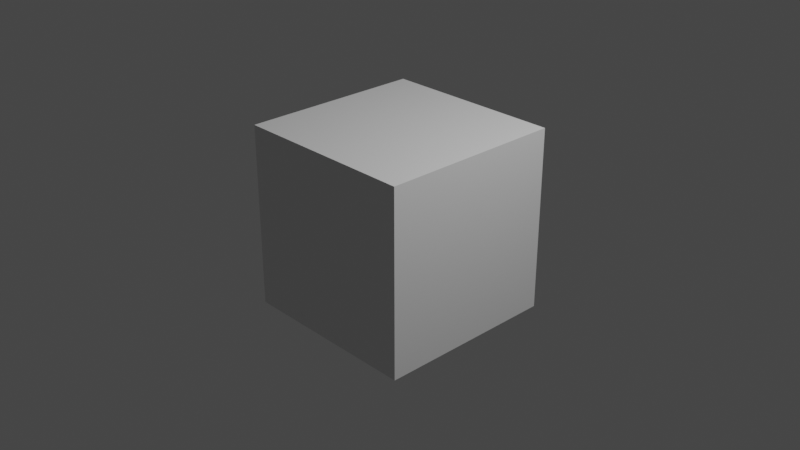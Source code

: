# Source: ExampleBlender.blend  (saved by Blender 3.4.6; exported with 4.5.12 LTS)
import bpy
from mathutils import Matrix  # noqa: F401  (used for matrix-valued properties, if any)

bpy.ops.wm.read_factory_settings(use_empty=True)
scene = bpy.context.scene
scene.name = 'Scene'

# ---- collections
col_collection = bpy.data.collections.new('Collection'); scene.collection.children.link(col_collection)

# ---- materials (node trees are filled in below, after node groups)
mat_material = bpy.data.materials.new('Material')
mat_material.alpha_threshold = 0.0
mat_material.use_transparent_shadow = False
mat_material.roughness = 0.5
mat_material.line_color = (0.0, 0.0, 0.0, 1.0)

# ---- material node trees
mat_material.use_nodes = True; mat_material.node_tree.nodes.clear()
_N = mat_material.node_tree.nodes; _L = mat_material.node_tree.links
n0 = _N.new('ShaderNodeOutputMaterial'); n0.name = 'Material Output'; n0.location = (300, 300)
n1 = _N.new('ShaderNodeBsdfPrincipled'); n1.name = 'Principled BSDF'; n1.location = (10, 300)
n1.distribution = 'GGX'
n1.subsurface_method = 'RANDOM_WALK_SKIN'
n1.inputs[3].default_value = 1.45
n1.inputs[27].default_value = (0.0, 0.0, 0.0, 1.0)
n1.inputs[28].default_value = 1.0
_L.new(n1.outputs[0], n0.inputs[0])
n0.is_active_output = True

# ---- world
world_world = bpy.data.worlds.new('World'); scene.world = world_world
world_world.use_nodes = True; world_world.node_tree.nodes.clear()
_N = world_world.node_tree.nodes; _L = world_world.node_tree.links
n0 = _N.new('ShaderNodeOutputWorld'); n0.name = 'World Output'; n0.location = (300, 300)
n1 = _N.new('ShaderNodeBackground'); n1.name = 'Background'; n1.location = (10, 300)
n1.inputs[0].default_value = (0.05088, 0.05088, 0.05088, 1.0)
_L.new(n1.outputs[0], n0.inputs[0])
n0.is_active_output = True
world_world.color = (0.05088, 0.05088, 0.05088)
world_world.use_sun_shadow = False
world_world.sun_shadow_jitter_overblur = 0.0

# ---- cameras
cam_camera = bpy.data.cameras.new('Camera')
cam_camera.clip_end = 100.0
cam_camera.ortho_scale = 7.314

# ---- lights
light_light = bpy.data.lights.new('Light', 'POINT')
light_light.transmission_factor = 0.0
light_light.energy = 1000.0
light_light.shadow_soft_size = 0.1
light_light.shadow_maximum_resolution = 0.006
light_light.use_absolute_resolution = True

# ---- meshes
me_cube = bpy.data.meshes.new('Cube')
me_cube.from_pydata([(1.0, 1.0, 1.0), (1.0, 1.0, -1.0), (1.0, -1.0, 1.0), (1.0, -1.0, -1.0), (-1.0, 1.0, 1.0), (-1.0, 1.0, -1.0), (-1.0, -1.0, 1.0), (-1.0, -1.0, -1.0)], [], [(0, 4, 6, 2), (3, 2, 6, 7), (7, 6, 4, 5), (5, 1, 3, 7), (1, 0, 2, 3), (5, 4, 0, 1)])
_uv = me_cube.uv_layers.new(name='UVMap')
_uv.uv.foreach_set('vector', [0.625, 0.5, 0.875, 0.5, 0.875, 0.75, 0.625, 0.75, 0.375, 0.75, 0.625, 0.75, 0.625, 1.0, 0.375, 1.0, 0.375, 0.0, 0.625, 0.0, 0.625, 0.25, 0.375, 0.25, 0.125, 0.5, 0.375, 0.5, 0.375, 0.75, 0.125, 0.75, 0.375, 0.5, 0.625, 0.5, 0.625, 0.75, 0.375, 0.75, 0.375, 0.25, 0.625, 0.25, 0.625, 0.5, 0.375, 0.5])
me_cube.materials.append(mat_material)
me_cube.use_mirror_vertex_groups = False
me_cube.update()

# ---- objects
ob_cube = bpy.data.objects.new('Cube', me_cube)
ob_light = bpy.data.objects.new('Light', light_light)
ob_camera = bpy.data.objects.new('Camera', cam_camera)

# ---- transforms, parenting, visibility, modifiers, constraints
ob_cube.location = (0.0, 0.0, 0.0)
ob_cube.lock_rotations_4d = False
ob_cube.empty_display_type = 'ARROWS'
ob_cube.lineart.crease_threshold = 0.0
ob_light.location = (4.076, 1.005, 5.904)
ob_light.rotation_euler = (0.6503, 0.05522, 1.866)
ob_light.lock_rotations_4d = False
ob_light.empty_display_type = 'ARROWS'
ob_light.color = (0.0, 0.0, 0.0, 0.0)
ob_light.lineart.crease_threshold = 0.0
ob_camera.location = (7.359, -6.926, 4.958)
ob_camera.rotation_euler = (1.109, 0.0, 0.8149)
ob_camera.lock_rotations_4d = False
ob_camera.empty_display_type = 'ARROWS'
ob_camera.color = (0.0, 0.0, 0.0, 0.0)
ob_camera.display_type = 'WIRE'
ob_camera.lineart.crease_threshold = 0.0

# ---- collection membership
col_collection.objects.link(ob_cube)
col_collection.objects.link(ob_light)
col_collection.objects.link(ob_camera)

# ---- scene / render settings (as saved in the file)
scene.camera = ob_camera
scene.frame_start = 1; scene.frame_end = 250; scene.frame_set(1)
scene.render.engine = 'BLENDER_EEVEE_NEXT'
scene.cycles.sampling_pattern = 'TABULATED_SOBOL'
scene.cycles.use_light_tree = False
scene.view_settings.view_transform = 'Filmic'
bpy.context.view_layer.update()
